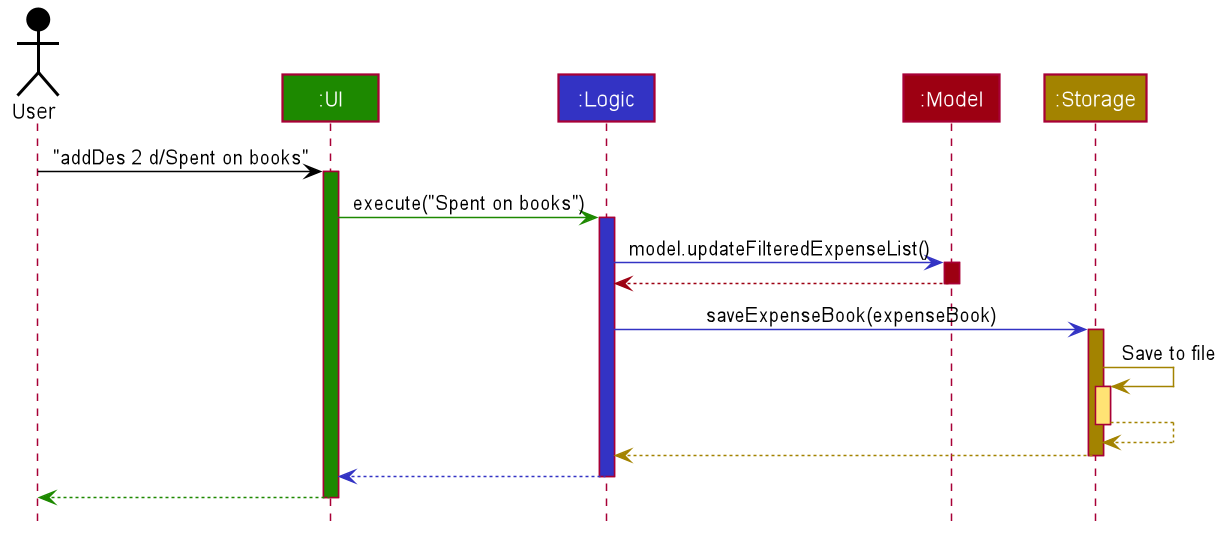

The diagram above was rendered by PlantUML. Its source (embedded in the PNG):
@startuml








skinparam BackgroundColor #FFFFFFF

skinparam Shadowing false

skinparam Class {
    FontColor #FFFFFF
    BorderThickness 1
    BorderColor #FFFFFF
    StereotypeFontColor #FFFFFF
    FontName Arial
}

skinparam Actor {
    BorderColor #000000
    Color #000000
    FontName Arial
}

skinparam Sequence {
    MessageAlign center
    BoxFontSize 15
    BoxPadding 0
    BoxFontColor #FFFFFF
    FontName Arial
}

skinparam Participant {
    FontColor #FFFFFFF
    Padding 20
}

skinparam MinClassWidth 50
skinparam ParticipantPadding 10
skinparam Shadowing false
skinparam DefaultTextAlignment center
skinparam packageStyle Rectangle

hide footbox
hide members
hide circle

Actor User as user #000000
Participant ":UI" as ui #1D8900
Participant ":Logic" as logic #3333C4
Participant ":Model" as model #9D0012
Participant ":Storage" as storage #A38300

user -[#000000]> ui : "addDes 2 d/Spent on books"
activate ui #1D8900

ui -[#1D8900]> logic : execute("Spent on books")
activate logic #3333C4

logic -[#3333C4]> model : model.updateFilteredExpenseList()
activate model #9D0012

model -[#9D0012]-> logic
deactivate model

logic -[#3333C4]> storage : saveExpenseBook(expenseBook)
activate storage #A38300

storage -[#A38300]> storage : Save to file
activate storage #FFE374
storage --[#A38300]> storage
deactivate storage

storage --[#A38300]> logic
deactivate storage

logic --[#3333C4]> ui
deactivate logic

ui--[#1D8900]> user
deactivate ui
@enduml